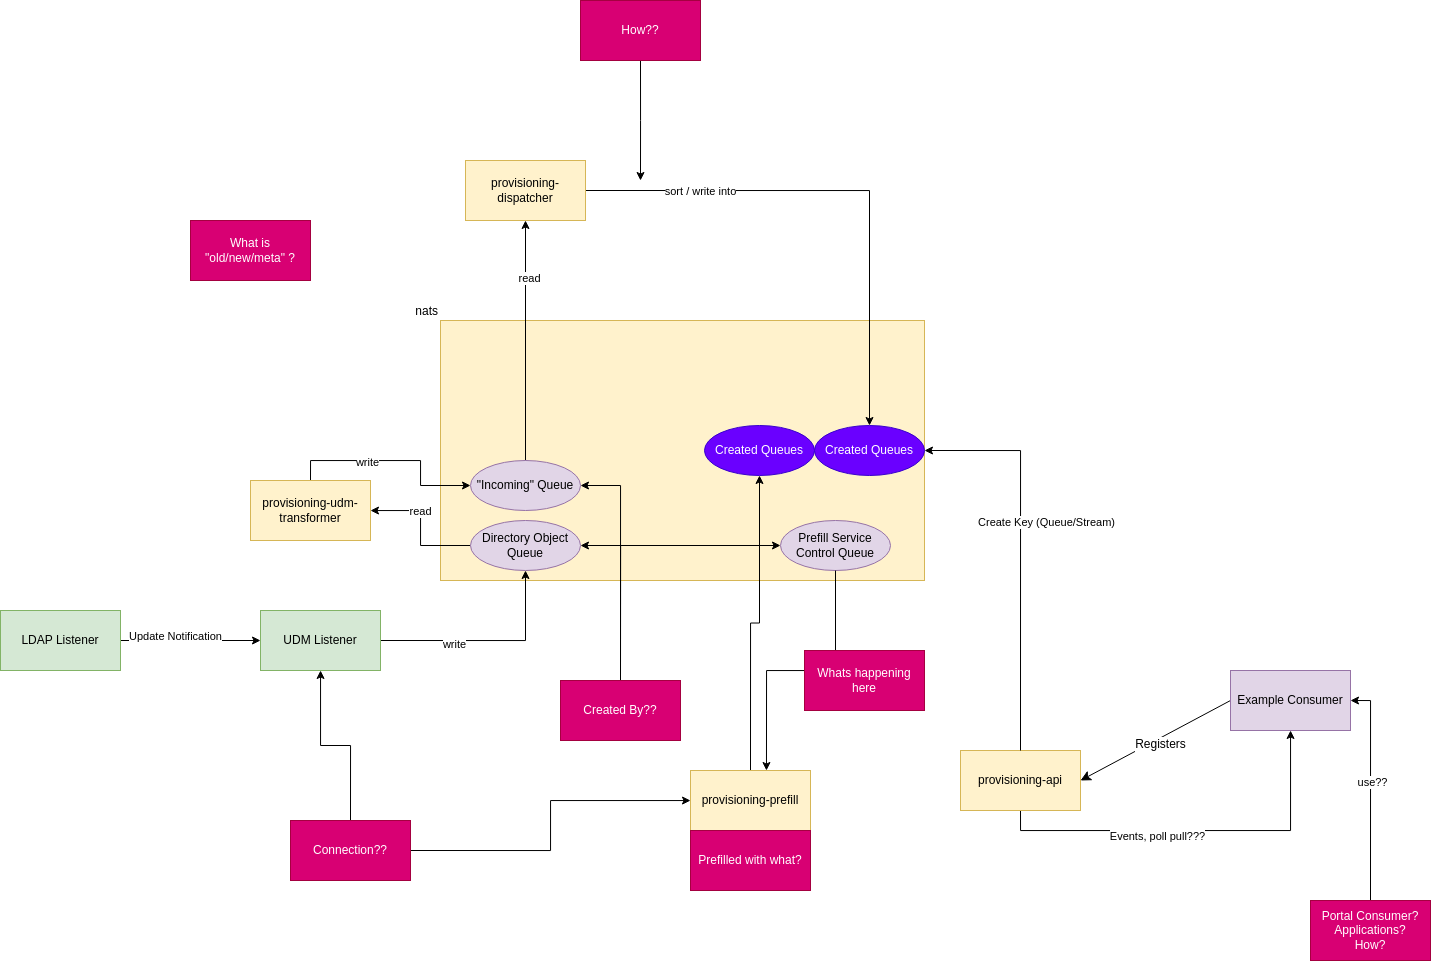

The diagram above was exported from draw.io. Its source (the exported page's mxGraphModel, read from the mxfile embedded in the PNG):
<mxGraphModel dx="2521" dy="2147" grid="1" gridSize="10" guides="1" tooltips="1" connect="1" arrows="1" fold="1" page="1" pageScale="1" pageWidth="850" pageHeight="1100" math="0" shadow="0">
  <root>
    <mxCell id="0" />
    <mxCell id="1" parent="0" />
    <mxCell id="d-giCy21W4FM3soPrq_8-1" value="nats" style="rounded=0;whiteSpace=wrap;html=1;fillColor=#fff2cc;strokeColor=#d6b656;labelPosition=left;verticalLabelPosition=top;align=right;verticalAlign=bottom;" vertex="1" parent="1">
      <mxGeometry x="-10" y="100" width="484" height="260" as="geometry" />
    </mxCell>
    <mxCell id="d-giCy21W4FM3soPrq_8-55" style="edgeStyle=orthogonalEdgeStyle;rounded=0;orthogonalLoop=1;jettySize=auto;html=1;exitX=0.5;exitY=0;exitDx=0;exitDy=0;entryX=0.5;entryY=1;entryDx=0;entryDy=0;" edge="1" parent="1" source="d-giCy21W4FM3soPrq_8-2" target="d-giCy21W4FM3soPrq_8-52">
      <mxGeometry relative="1" as="geometry" />
    </mxCell>
    <mxCell id="d-giCy21W4FM3soPrq_8-2" value="provisioning-prefill" style="rounded=0;whiteSpace=wrap;html=1;fillColor=#fff2cc;strokeColor=#d6b656;" vertex="1" parent="1">
      <mxGeometry x="240" y="550" width="120" height="60" as="geometry" />
    </mxCell>
    <mxCell id="d-giCy21W4FM3soPrq_8-13" style="edgeStyle=orthogonalEdgeStyle;rounded=0;orthogonalLoop=1;jettySize=auto;html=1;exitX=0.5;exitY=1;exitDx=0;exitDy=0;" edge="1" parent="1" source="d-giCy21W4FM3soPrq_8-3" target="d-giCy21W4FM3soPrq_8-9">
      <mxGeometry relative="1" as="geometry" />
    </mxCell>
    <mxCell id="d-giCy21W4FM3soPrq_8-14" value="Events, poll pull???" style="edgeLabel;html=1;align=center;verticalAlign=middle;resizable=0;points=[];" vertex="1" connectable="0" parent="d-giCy21W4FM3soPrq_8-13">
      <mxGeometry x="-0.1949" y="-5" relative="1" as="geometry">
        <mxPoint as="offset" />
      </mxGeometry>
    </mxCell>
    <mxCell id="d-giCy21W4FM3soPrq_8-3" value="provisioning-api" style="rounded=0;whiteSpace=wrap;html=1;fillColor=#fff2cc;strokeColor=#d6b656;" vertex="1" parent="1">
      <mxGeometry x="510" y="530" width="120" height="60" as="geometry" />
    </mxCell>
    <mxCell id="d-giCy21W4FM3soPrq_8-11" style="edgeStyle=orthogonalEdgeStyle;rounded=0;orthogonalLoop=1;jettySize=auto;html=1;exitX=0.5;exitY=0;exitDx=0;exitDy=0;entryX=1;entryY=0.5;entryDx=0;entryDy=0;" edge="1" parent="1" source="d-giCy21W4FM3soPrq_8-3" target="d-giCy21W4FM3soPrq_8-1">
      <mxGeometry relative="1" as="geometry" />
    </mxCell>
    <mxCell id="d-giCy21W4FM3soPrq_8-12" value="Create Key (Queue/Stream)" style="edgeLabel;html=1;align=center;verticalAlign=middle;resizable=0;points=[];" vertex="1" connectable="0" parent="d-giCy21W4FM3soPrq_8-11">
      <mxGeometry x="0.361" y="4" relative="1" as="geometry">
        <mxPoint x="29" y="41" as="offset" />
      </mxGeometry>
    </mxCell>
    <mxCell id="d-giCy21W4FM3soPrq_8-37" style="edgeStyle=orthogonalEdgeStyle;rounded=0;orthogonalLoop=1;jettySize=auto;html=1;exitX=1;exitY=0.5;exitDx=0;exitDy=0;" edge="1" parent="1" source="d-giCy21W4FM3soPrq_8-4" target="d-giCy21W4FM3soPrq_8-28">
      <mxGeometry relative="1" as="geometry" />
    </mxCell>
    <mxCell id="d-giCy21W4FM3soPrq_8-38" value="sort / write into" style="edgeLabel;html=1;align=center;verticalAlign=middle;resizable=0;points=[];" vertex="1" connectable="0" parent="d-giCy21W4FM3soPrq_8-37">
      <mxGeometry x="-0.7742" y="4" relative="1" as="geometry">
        <mxPoint x="56" y="4" as="offset" />
      </mxGeometry>
    </mxCell>
    <mxCell id="d-giCy21W4FM3soPrq_8-4" value="provisioning-dispatcher" style="whiteSpace=wrap;html=1;fillColor=#fff2cc;strokeColor=#d6b656;" vertex="1" parent="1">
      <mxGeometry x="15" y="-60" width="120" height="60" as="geometry" />
    </mxCell>
    <mxCell id="d-giCy21W4FM3soPrq_8-21" style="edgeStyle=orthogonalEdgeStyle;rounded=0;orthogonalLoop=1;jettySize=auto;html=1;exitX=0.5;exitY=0;exitDx=0;exitDy=0;" edge="1" parent="1" source="d-giCy21W4FM3soPrq_8-5" target="d-giCy21W4FM3soPrq_8-19">
      <mxGeometry relative="1" as="geometry" />
    </mxCell>
    <mxCell id="d-giCy21W4FM3soPrq_8-22" value="write" style="edgeLabel;html=1;align=center;verticalAlign=middle;resizable=0;points=[];" vertex="1" connectable="0" parent="d-giCy21W4FM3soPrq_8-21">
      <mxGeometry x="-0.2488" y="-1" relative="1" as="geometry">
        <mxPoint as="offset" />
      </mxGeometry>
    </mxCell>
    <mxCell id="d-giCy21W4FM3soPrq_8-5" value="provisioning-udm-transformer" style="rounded=0;whiteSpace=wrap;html=1;fillColor=#fff2cc;strokeColor=#d6b656;" vertex="1" parent="1">
      <mxGeometry x="-200" y="260" width="120" height="60" as="geometry" />
    </mxCell>
    <mxCell id="d-giCy21W4FM3soPrq_8-17" style="edgeStyle=orthogonalEdgeStyle;rounded=0;orthogonalLoop=1;jettySize=auto;html=1;exitX=1;exitY=0.5;exitDx=0;exitDy=0;entryX=0;entryY=0.5;entryDx=0;entryDy=0;" edge="1" parent="1" source="d-giCy21W4FM3soPrq_8-6" target="d-giCy21W4FM3soPrq_8-15">
      <mxGeometry relative="1" as="geometry" />
    </mxCell>
    <mxCell id="d-giCy21W4FM3soPrq_8-18" value="Update Notification" style="edgeLabel;html=1;align=center;verticalAlign=middle;resizable=0;points=[];" vertex="1" connectable="0" parent="d-giCy21W4FM3soPrq_8-17">
      <mxGeometry x="-0.2286" y="5" relative="1" as="geometry">
        <mxPoint as="offset" />
      </mxGeometry>
    </mxCell>
    <mxCell id="d-giCy21W4FM3soPrq_8-6" value="LDAP Listener" style="rounded=0;whiteSpace=wrap;html=1;fillColor=#d5e8d4;strokeColor=#82b366;" vertex="1" parent="1">
      <mxGeometry x="-450" y="390" width="120" height="60" as="geometry" />
    </mxCell>
    <mxCell id="d-giCy21W4FM3soPrq_8-7" style="edgeStyle=none;curved=0;rounded=0;orthogonalLoop=1;jettySize=auto;html=1;exitX=0;exitY=0.5;exitDx=0;exitDy=0;entryX=1;entryY=0.5;entryDx=0;entryDy=0;fontSize=12;startSize=8;endSize=8;" edge="1" parent="1" source="d-giCy21W4FM3soPrq_8-9" target="d-giCy21W4FM3soPrq_8-3">
      <mxGeometry relative="1" as="geometry" />
    </mxCell>
    <mxCell id="d-giCy21W4FM3soPrq_8-8" value="Registers" style="edgeLabel;html=1;align=center;verticalAlign=middle;resizable=0;points=[];fontSize=12;" vertex="1" connectable="0" parent="d-giCy21W4FM3soPrq_8-7">
      <mxGeometry x="-0.035" y="5" relative="1" as="geometry">
        <mxPoint as="offset" />
      </mxGeometry>
    </mxCell>
    <mxCell id="d-giCy21W4FM3soPrq_8-9" value="Example Consumer" style="rounded=0;whiteSpace=wrap;html=1;fillColor=#e1d5e7;strokeColor=#9673a6;" vertex="1" parent="1">
      <mxGeometry x="780" y="450" width="120" height="60" as="geometry" />
    </mxCell>
    <mxCell id="d-giCy21W4FM3soPrq_8-25" style="edgeStyle=orthogonalEdgeStyle;rounded=0;orthogonalLoop=1;jettySize=auto;html=1;exitX=1;exitY=0.5;exitDx=0;exitDy=0;entryX=0.5;entryY=1;entryDx=0;entryDy=0;" edge="1" parent="1" source="d-giCy21W4FM3soPrq_8-15" target="d-giCy21W4FM3soPrq_8-16">
      <mxGeometry relative="1" as="geometry" />
    </mxCell>
    <mxCell id="d-giCy21W4FM3soPrq_8-26" value="write" style="edgeLabel;html=1;align=center;verticalAlign=middle;resizable=0;points=[];" vertex="1" connectable="0" parent="d-giCy21W4FM3soPrq_8-25">
      <mxGeometry x="-0.3209" y="-3" relative="1" as="geometry">
        <mxPoint as="offset" />
      </mxGeometry>
    </mxCell>
    <mxCell id="d-giCy21W4FM3soPrq_8-15" value="UDM Listener" style="rounded=0;whiteSpace=wrap;html=1;fillColor=#d5e8d4;strokeColor=#82b366;" vertex="1" parent="1">
      <mxGeometry x="-190" y="390" width="120" height="60" as="geometry" />
    </mxCell>
    <mxCell id="d-giCy21W4FM3soPrq_8-23" style="edgeStyle=orthogonalEdgeStyle;rounded=0;orthogonalLoop=1;jettySize=auto;html=1;exitX=0;exitY=0.5;exitDx=0;exitDy=0;" edge="1" parent="1" source="d-giCy21W4FM3soPrq_8-16" target="d-giCy21W4FM3soPrq_8-5">
      <mxGeometry relative="1" as="geometry" />
    </mxCell>
    <mxCell id="d-giCy21W4FM3soPrq_8-24" value="read" style="edgeLabel;html=1;align=center;verticalAlign=middle;resizable=0;points=[];" vertex="1" connectable="0" parent="d-giCy21W4FM3soPrq_8-23">
      <mxGeometry x="0.2741" relative="1" as="geometry">
        <mxPoint as="offset" />
      </mxGeometry>
    </mxCell>
    <mxCell id="d-giCy21W4FM3soPrq_8-16" value="Directory Object Queue" style="ellipse;whiteSpace=wrap;html=1;fillColor=#e1d5e7;strokeColor=#9673a6;" vertex="1" parent="1">
      <mxGeometry x="20" y="300" width="110" height="50" as="geometry" />
    </mxCell>
    <mxCell id="d-giCy21W4FM3soPrq_8-35" style="edgeStyle=orthogonalEdgeStyle;rounded=0;orthogonalLoop=1;jettySize=auto;html=1;exitX=0.5;exitY=0;exitDx=0;exitDy=0;" edge="1" parent="1" source="d-giCy21W4FM3soPrq_8-19" target="d-giCy21W4FM3soPrq_8-4">
      <mxGeometry relative="1" as="geometry" />
    </mxCell>
    <mxCell id="d-giCy21W4FM3soPrq_8-36" value="read" style="edgeLabel;html=1;align=center;verticalAlign=middle;resizable=0;points=[];" vertex="1" connectable="0" parent="d-giCy21W4FM3soPrq_8-35">
      <mxGeometry x="0.5167" y="-3" relative="1" as="geometry">
        <mxPoint as="offset" />
      </mxGeometry>
    </mxCell>
    <mxCell id="d-giCy21W4FM3soPrq_8-19" value="&quot;Incoming&quot; Queue" style="ellipse;whiteSpace=wrap;html=1;fillColor=#e1d5e7;strokeColor=#9673a6;" vertex="1" parent="1">
      <mxGeometry x="20" y="240" width="110" height="50" as="geometry" />
    </mxCell>
    <mxCell id="d-giCy21W4FM3soPrq_8-28" value="Created Queues" style="ellipse;whiteSpace=wrap;html=1;fillColor=#6a00ff;strokeColor=#3700CC;fontColor=#ffffff;" vertex="1" parent="1">
      <mxGeometry x="364" y="205" width="110" height="50" as="geometry" />
    </mxCell>
    <mxCell id="d-giCy21W4FM3soPrq_8-32" style="edgeStyle=orthogonalEdgeStyle;rounded=0;orthogonalLoop=1;jettySize=auto;html=1;exitX=0.5;exitY=0;exitDx=0;exitDy=0;entryX=1;entryY=0.5;entryDx=0;entryDy=0;" edge="1" parent="1" source="d-giCy21W4FM3soPrq_8-31" target="d-giCy21W4FM3soPrq_8-16">
      <mxGeometry relative="1" as="geometry" />
    </mxCell>
    <mxCell id="d-giCy21W4FM3soPrq_8-33" style="edgeStyle=orthogonalEdgeStyle;rounded=0;orthogonalLoop=1;jettySize=auto;html=1;exitX=0.5;exitY=0;exitDx=0;exitDy=0;entryX=1;entryY=0.5;entryDx=0;entryDy=0;" edge="1" parent="1" source="d-giCy21W4FM3soPrq_8-31" target="d-giCy21W4FM3soPrq_8-19">
      <mxGeometry relative="1" as="geometry" />
    </mxCell>
    <mxCell id="d-giCy21W4FM3soPrq_8-42" style="edgeStyle=orthogonalEdgeStyle;rounded=0;orthogonalLoop=1;jettySize=auto;html=1;exitX=0.5;exitY=0;exitDx=0;exitDy=0;entryX=0;entryY=0.5;entryDx=0;entryDy=0;" edge="1" parent="1" source="d-giCy21W4FM3soPrq_8-31" target="d-giCy21W4FM3soPrq_8-41">
      <mxGeometry relative="1" as="geometry" />
    </mxCell>
    <mxCell id="d-giCy21W4FM3soPrq_8-31" value="Created By??" style="rounded=0;whiteSpace=wrap;html=1;fillColor=#d80073;strokeColor=#A50040;fontColor=#ffffff;" vertex="1" parent="1">
      <mxGeometry x="110" y="460" width="120" height="60" as="geometry" />
    </mxCell>
    <mxCell id="d-giCy21W4FM3soPrq_8-40" style="edgeStyle=orthogonalEdgeStyle;rounded=0;orthogonalLoop=1;jettySize=auto;html=1;exitX=0.5;exitY=1;exitDx=0;exitDy=0;" edge="1" parent="1" source="d-giCy21W4FM3soPrq_8-39">
      <mxGeometry relative="1" as="geometry">
        <mxPoint x="190" y="-40" as="targetPoint" />
      </mxGeometry>
    </mxCell>
    <mxCell id="d-giCy21W4FM3soPrq_8-39" value="How??" style="rounded=0;whiteSpace=wrap;html=1;fillColor=#d80073;strokeColor=#A50040;fontColor=#ffffff;" vertex="1" parent="1">
      <mxGeometry x="130" y="-220" width="120" height="60" as="geometry" />
    </mxCell>
    <mxCell id="d-giCy21W4FM3soPrq_8-41" value="Prefill Service Control Queue" style="ellipse;whiteSpace=wrap;html=1;fillColor=#e1d5e7;strokeColor=#9673a6;" vertex="1" parent="1">
      <mxGeometry x="330" y="300" width="110" height="50" as="geometry" />
    </mxCell>
    <mxCell id="d-giCy21W4FM3soPrq_8-46" style="edgeStyle=orthogonalEdgeStyle;rounded=0;orthogonalLoop=1;jettySize=auto;html=1;exitX=0.5;exitY=0;exitDx=0;exitDy=0;" edge="1" parent="1" source="d-giCy21W4FM3soPrq_8-45" target="d-giCy21W4FM3soPrq_8-15">
      <mxGeometry relative="1" as="geometry" />
    </mxCell>
    <mxCell id="d-giCy21W4FM3soPrq_8-47" style="edgeStyle=orthogonalEdgeStyle;rounded=0;orthogonalLoop=1;jettySize=auto;html=1;exitX=1;exitY=0.5;exitDx=0;exitDy=0;" edge="1" parent="1" source="d-giCy21W4FM3soPrq_8-45" target="d-giCy21W4FM3soPrq_8-2">
      <mxGeometry relative="1" as="geometry" />
    </mxCell>
    <mxCell id="d-giCy21W4FM3soPrq_8-45" value="Connection??" style="rounded=0;whiteSpace=wrap;html=1;fillColor=#d80073;strokeColor=#A50040;fontColor=#ffffff;" vertex="1" parent="1">
      <mxGeometry x="-160" y="600" width="120" height="60" as="geometry" />
    </mxCell>
    <mxCell id="d-giCy21W4FM3soPrq_8-49" style="edgeStyle=orthogonalEdgeStyle;rounded=0;orthogonalLoop=1;jettySize=auto;html=1;exitX=0.5;exitY=0;exitDx=0;exitDy=0;entryX=1;entryY=0.5;entryDx=0;entryDy=0;" edge="1" parent="1" source="d-giCy21W4FM3soPrq_8-48" target="d-giCy21W4FM3soPrq_8-9">
      <mxGeometry relative="1" as="geometry" />
    </mxCell>
    <mxCell id="d-giCy21W4FM3soPrq_8-50" value="use??" style="edgeLabel;html=1;align=center;verticalAlign=middle;resizable=0;points=[];" vertex="1" connectable="0" parent="d-giCy21W4FM3soPrq_8-49">
      <mxGeometry x="0.0818" y="-1" relative="1" as="geometry">
        <mxPoint as="offset" />
      </mxGeometry>
    </mxCell>
    <mxCell id="d-giCy21W4FM3soPrq_8-48" value="Portal Consumer?&lt;br&gt;Applications?&lt;br&gt;How?" style="rounded=0;whiteSpace=wrap;html=1;fillColor=#d80073;strokeColor=#A50040;fontColor=#ffffff;" vertex="1" parent="1">
      <mxGeometry x="860" y="680" width="120" height="60" as="geometry" />
    </mxCell>
    <mxCell id="d-giCy21W4FM3soPrq_8-51" value="What is &quot;old/new/meta&quot; ?" style="rounded=0;whiteSpace=wrap;html=1;fillColor=#d80073;strokeColor=#A50040;fontColor=#ffffff;" vertex="1" parent="1">
      <mxGeometry x="-260" width="120" height="60" as="geometry" />
    </mxCell>
    <mxCell id="d-giCy21W4FM3soPrq_8-52" value="Created Queues" style="ellipse;whiteSpace=wrap;html=1;fillColor=#6a00ff;strokeColor=#3700CC;fontColor=#ffffff;" vertex="1" parent="1">
      <mxGeometry x="254" y="205" width="110" height="50" as="geometry" />
    </mxCell>
    <mxCell id="d-giCy21W4FM3soPrq_8-53" style="edgeStyle=orthogonalEdgeStyle;rounded=0;orthogonalLoop=1;jettySize=auto;html=1;exitX=0.5;exitY=1;exitDx=0;exitDy=0;entryX=0.633;entryY=0;entryDx=0;entryDy=0;entryPerimeter=0;" edge="1" parent="1" source="d-giCy21W4FM3soPrq_8-41" target="d-giCy21W4FM3soPrq_8-2">
      <mxGeometry relative="1" as="geometry" />
    </mxCell>
    <mxCell id="d-giCy21W4FM3soPrq_8-54" value="Whats happening&lt;div&gt;here&lt;/div&gt;" style="rounded=0;whiteSpace=wrap;html=1;fillColor=#d80073;strokeColor=#A50040;fontColor=#ffffff;" vertex="1" parent="1">
      <mxGeometry x="354" y="430" width="120" height="60" as="geometry" />
    </mxCell>
    <mxCell id="d-giCy21W4FM3soPrq_8-56" value="Prefilled with what?" style="rounded=0;whiteSpace=wrap;html=1;fillColor=#d80073;strokeColor=#A50040;fontColor=#ffffff;" vertex="1" parent="1">
      <mxGeometry x="240" y="610" width="120" height="60" as="geometry" />
    </mxCell>
  </root>
</mxGraphModel>